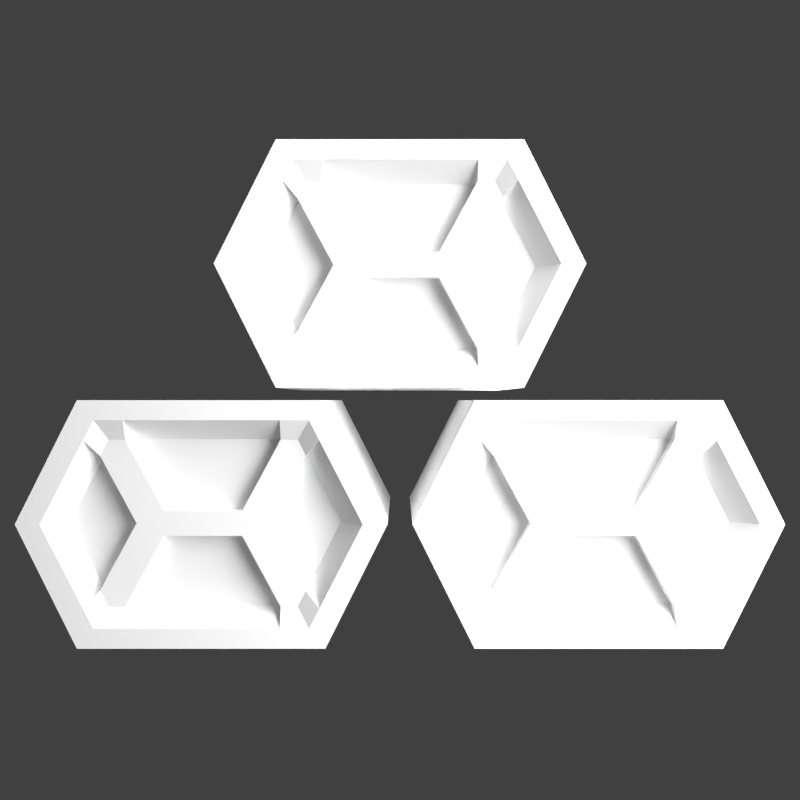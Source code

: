 # Source: CargoCrates.blend  (saved by Blender 2.72.0; exported with 4.5.12 LTS)
import bpy
from mathutils import Matrix  # noqa: F401  (used for matrix-valued properties, if any)

bpy.ops.wm.read_factory_settings(use_empty=True)
scene = bpy.context.scene
scene.name = 'Scene'

# ---- collections
col_collection_1 = bpy.data.collections.new('Collection 1'); scene.collection.children.link(col_collection_1)

# ---- materials (node trees are filled in below, after node groups)
mat_material = bpy.data.materials.new('Material')
mat_material.alpha_threshold = 0.0
mat_material.diffuse_color = (1.0, 1.0, 1.0, 1.0)
mat_material.roughness = 0.5
mat_material.line_color = (0.0, 0.0, 0.0, 1.0)
mat_lightmat = bpy.data.materials.new('LightMat')
mat_lightmat.alpha_threshold = 0.0
mat_lightmat.roughness = 0.5

# ---- material node trees
mat_lightmat.use_nodes = True; mat_lightmat.node_tree.nodes.clear()
_N = mat_lightmat.node_tree.nodes; _L = mat_lightmat.node_tree.links
n0 = _N.new('ShaderNodeOutputMaterial'); n0.name = 'Material Output'; n0.location = (300, 300)
n1 = _N.new('ShaderNodeEmission'); n1.name = 'Emission'; n1.location = (110, 300)
n1.inputs[0].default_value = (0.8, 0.8, 0.8, 1.0)
n1.inputs[1].default_value = 10.0
_L.new(n1.outputs[0], n0.inputs[0])
n0.is_active_output = True

# ---- world
world_world = bpy.data.worlds.new('World'); scene.world = world_world
world_world.color = (0.05088, 0.05088, 0.05088)
world_world.use_sun_shadow = False
world_world.sun_shadow_jitter_overblur = 0.0
world_world.cycles.sampling_method = 'MANUAL'
world_world.cycles.sample_map_resolution = 256

# ---- cameras
cam_camera = bpy.data.cameras.new('Camera')
cam_camera.clip_end = 100.0
cam_camera.lens = 35.0
cam_camera.sensor_width = 32.0
cam_camera.sensor_height = 18.0
cam_camera.display_size = 2.0
cam_camera.dof.focus_distance = 0.0

# ---- meshes
me_cube_002 = bpy.data.meshes.new('Cube.002')
me_cube_002.from_pydata([(-1.0, -1.0, 1.0), (-1.0, 1.0, 1.0), (-0.8669, -1.0, 0.8391), (-1.097, -1.0, 0.8066), (-0.6311, -1.0, 1.0), (-0.9507, -1.0, 0.6768), (-0.6311, -1.0, 0.8391), (-0.836, -0.8218, 0.5475), (-0.6311, -0.8213, 0.6787), (-0.7692, -0.9323, 0.6787), (-0.836, -0.9328, 0.5475), (-0.6311, -0.9323, 0.6787), (1.0, -1.0, 1.0), (1.0, 1.0, 1.0), (0.8669, -1.0, 0.8391), (1.097, -1.0, 0.8066), (0.6311, -1.0, 1.0), (0.9507, -1.0, 0.6768), (0.6311, -1.0, 0.8391), (0.836, -0.8218, 0.5475), (0.6311, -0.8213, 0.6787), (0.7692, -0.9323, 0.6787), (0.836, -0.9328, 0.5475), (0.6311, -0.9323, 0.6787), (0.0, 1.0, 1.0), (0.0, -1.0, 1.0), (0.0, -1.0, 0.8391), (0.0, -0.8213, 0.6787), (-1.0, -1.0, -1.0), (-1.0, 1.0, -1.0), (-1.5, -1.0, 0.0), (-1.5, 1.0, 0.0), (-0.8669, -1.0, -0.8391), (-1.3, -1.0, 0.0), (-1.114, -0.8238, 0.0), (-1.097, -1.0, -0.8066), (-0.6311, -1.0, -1.0), (-0.9507, -1.0, -0.6768), (-0.6311, -1.0, -0.8391), (-0.836, -0.8218, -0.5475), (-0.6311, -0.8213, -0.6787), (-0.5389, -0.8238, 0.0), (-0.7692, -0.9323, -0.6787), (-0.836, -0.9328, -0.5475), (-0.6311, -0.9323, -0.6787), (-0.2627, -0.9348, 0.0), (-0.5389, -0.9348, 0.0), (1.0, -1.0, -1.0), (1.0, 1.0, -1.0), (1.5, -1.0, 0.0), (1.5, 1.0, 0.0), (0.8669, -1.0, -0.8391), (1.3, -1.0, 0.0), (1.114, -0.8238, 0.0), (1.097, -1.0, -0.8066), (0.6311, -1.0, -1.0), (0.9507, -1.0, -0.6768), (0.6311, -1.0, -0.8391), (0.836, -0.8218, -0.5475), (0.6311, -0.8213, -0.6787), (0.5389, -0.8238, 0.0), (0.7692, -0.9323, -0.6787), (0.836, -0.9328, -0.5475), (0.6311, -0.9323, -0.6787), (0.2627, -0.9348, 0.0), (0.5389, -0.9348, 0.0), (0.0, 1.0, -1.0), (0.0, 1.0, 0.0), (0.0, -1.0, -1.0), (0.0, -1.0, -0.8391), (0.0, -0.8213, -0.6787), (-0.318, -0.8234, 0.1018), (-0.318, -0.9344, 0.1018), (0.0, -0.8234, 0.1018), (0.318, -0.8234, 0.1018), (0.318, -0.9344, 0.1018), (-0.318, -0.8234, -0.1018), (-0.318, -0.9344, -0.1018), (0.0, -0.8234, -0.1018), (0.318, -0.8234, -0.1018), (0.318, -0.9344, -0.1018)], [], [(24, 1, 0, 4, 25), (30, 3, 0, 1, 31), (24, 67, 31, 1), (4, 0, 2, 6), (3, 30, 33, 5), (8, 6, 11), (5, 33, 34, 7), (25, 4, 6, 26), (0, 3, 5, 2), (26, 6, 8, 27), (10, 5, 7), (41, 7, 34), (71, 8, 11, 72), (73, 27, 8, 71), (45, 72, 11, 9, 10, 46), (7, 41, 46, 10), (2, 9, 11, 6), (2, 5, 10, 9), (24, 25, 16, 12, 13), (49, 50, 13, 12, 15), (24, 13, 50, 67), (16, 18, 14, 12), (15, 17, 52, 49), (20, 23, 18), (17, 19, 53, 52), (25, 26, 18, 16), (12, 14, 17, 15), (26, 27, 20, 18), (22, 19, 17), (60, 53, 19), (74, 75, 23, 20), (73, 74, 20, 27), (64, 65, 22, 21, 23, 75), (19, 22, 65, 60), (14, 18, 23, 21), (14, 21, 22, 17), (66, 68, 36, 28, 29), (30, 31, 29, 28, 35), (66, 29, 31, 67), (36, 38, 32, 28), (35, 37, 33, 30), (40, 44, 38), (37, 39, 34, 33), (68, 69, 38, 36), (28, 32, 37, 35), (69, 70, 40, 38), (43, 39, 37), (41, 34, 39), (76, 77, 44, 40), (78, 76, 40, 70), (45, 46, 43, 42, 44, 77), (39, 43, 46, 41), (64, 75, 72, 45), (32, 38, 44, 42), (32, 42, 43, 37), (66, 48, 47, 55, 68), (49, 54, 47, 48, 50), (66, 67, 50, 48), (55, 47, 51, 57), (54, 49, 52, 56), (59, 57, 63), (56, 52, 53, 58), (68, 55, 57, 69), (47, 54, 56, 51), (69, 57, 59, 70), (62, 56, 58), (60, 58, 53), (79, 59, 63, 80), (78, 70, 59, 79), (64, 80, 63, 61, 62, 65), (58, 60, 65, 62), (64, 45, 77, 80), (51, 61, 63, 57), (51, 56, 62, 61), (72, 75, 74, 73, 71), (80, 77, 76, 78, 79)])
me_cube_002.materials.append(mat_material)
me_cube_002.use_remesh_preserve_volume = False
me_cube_002.use_remesh_preserve_attributes = False
me_cube_002.use_mirror_vertex_groups = False
me_cube_002.update()
me_cube_001 = bpy.data.meshes.new('Cube.001')
me_cube_001.from_pydata([(-1.0, -1.0, 1.0), (-1.0, 1.0, 1.0), (-0.8669, -1.0, 0.8391), (-1.097, -1.0, 0.8066), (-0.6311, -1.0, 1.0), (-0.9507, -1.0, 0.6768), (-0.6311, -1.0, 0.8391), (-0.836, -0.8218, 0.5475), (-0.6311, -0.8213, 0.6787), (-0.7692, -0.9323, 0.6787), (-0.836, -0.9328, 0.5475), (-0.6311, -0.9323, 0.6787), (1.0, -1.0, 1.0), (1.0, 1.0, 1.0), (0.8669, -1.0, 0.8391), (1.097, -1.0, 0.8066), (0.6311, -1.0, 1.0), (0.9507, -1.0, 0.6768), (0.6311, -1.0, 0.8391), (0.836, -0.8218, 0.5475), (0.6311, -0.8213, 0.6787), (0.7692, -0.9323, 0.6787), (0.836, -0.9328, 0.5475), (0.6311, -0.9323, 0.6787), (0.0, 1.0, 1.0), (0.0, -1.0, 1.0), (0.0, -1.0, 0.8391), (0.0, -0.8213, 0.6787), (-1.0, -1.0, -1.0), (-1.0, 1.0, -1.0), (-1.5, -1.0, 0.0), (-1.5, 1.0, 0.0), (-0.8669, -1.0, -0.8391), (-1.3, -1.0, 0.0), (-1.114, -0.8238, 0.0), (-1.097, -1.0, -0.8066), (-0.6311, -1.0, -1.0), (-0.9507, -1.0, -0.6768), (-0.6311, -1.0, -0.8391), (-0.836, -0.8218, -0.5475), (-0.6311, -0.8213, -0.6787), (-0.5389, -0.8238, 0.0), (-0.7692, -0.9323, -0.6787), (-0.836, -0.9328, -0.5475), (-0.6311, -0.9323, -0.6787), (-0.2627, -0.9348, 0.0), (-0.5389, -0.9348, 0.0), (1.0, -1.0, -1.0), (1.0, 1.0, -1.0), (1.5, -1.0, 0.0), (1.5, 1.0, 0.0), (0.8669, -1.0, -0.8391), (1.3, -1.0, 0.0), (1.114, -0.8238, 0.0), (1.097, -1.0, -0.8066), (0.6311, -1.0, -1.0), (0.9507, -1.0, -0.6768), (0.6311, -1.0, -0.8391), (0.836, -0.8218, -0.5475), (0.6311, -0.8213, -0.6787), (0.5389, -0.8238, 0.0), (0.7692, -0.9323, -0.6787), (0.836, -0.9328, -0.5475), (0.6311, -0.9323, -0.6787), (0.2627, -0.9348, 0.0), (0.5389, -0.9348, 0.0), (0.0, 1.0, -1.0), (0.0, 1.0, 0.0), (0.0, -1.0, -1.0), (0.0, -1.0, -0.8391), (0.0, -0.8213, -0.6787), (-0.318, -0.8234, 0.1018), (-0.318, -0.9344, 0.1018), (0.0, -0.8234, 0.1018), (0.318, -0.8234, 0.1018), (0.318, -0.9344, 0.1018), (-0.318, -0.8234, -0.1018), (-0.318, -0.9344, -0.1018), (0.0, -0.8234, -0.1018), (0.318, -0.8234, -0.1018), (0.318, -0.9344, -0.1018)], [], [(24, 1, 0, 4, 25), (30, 3, 0, 1, 31), (24, 67, 31, 1), (4, 0, 2, 6), (3, 30, 33, 5), (8, 6, 11), (5, 33, 34, 7), (25, 4, 6, 26), (0, 3, 5, 2), (26, 6, 8, 27), (10, 5, 7), (41, 7, 34), (71, 8, 11, 72), (73, 27, 8, 71), (45, 72, 11, 9, 10, 46), (7, 41, 46, 10), (2, 9, 11, 6), (2, 5, 10, 9), (24, 25, 16, 12, 13), (49, 50, 13, 12, 15), (24, 13, 50, 67), (16, 18, 14, 12), (15, 17, 52, 49), (20, 23, 18), (17, 19, 53, 52), (25, 26, 18, 16), (12, 14, 17, 15), (26, 27, 20, 18), (22, 19, 17), (60, 53, 19), (74, 75, 23, 20), (73, 74, 20, 27), (64, 65, 22, 21, 23, 75), (19, 22, 65, 60), (14, 18, 23, 21), (14, 21, 22, 17), (66, 68, 36, 28, 29), (30, 31, 29, 28, 35), (66, 29, 31, 67), (36, 38, 32, 28), (35, 37, 33, 30), (40, 44, 38), (37, 39, 34, 33), (68, 69, 38, 36), (28, 32, 37, 35), (69, 70, 40, 38), (43, 39, 37), (41, 34, 39), (76, 77, 44, 40), (78, 76, 40, 70), (45, 46, 43, 42, 44, 77), (39, 43, 46, 41), (64, 75, 72, 45), (32, 38, 44, 42), (32, 42, 43, 37), (66, 48, 47, 55, 68), (49, 54, 47, 48, 50), (66, 67, 50, 48), (55, 47, 51, 57), (54, 49, 52, 56), (59, 57, 63), (56, 52, 53, 58), (68, 55, 57, 69), (47, 54, 56, 51), (69, 57, 59, 70), (62, 56, 58), (60, 58, 53), (79, 59, 63, 80), (78, 70, 59, 79), (64, 80, 63, 61, 62, 65), (58, 60, 65, 62), (64, 45, 77, 80), (51, 61, 63, 57), (51, 56, 62, 61), (72, 75, 74, 73, 71), (80, 77, 76, 78, 79)])
me_cube_001.materials.append(mat_material)
me_cube_001.use_remesh_preserve_volume = False
me_cube_001.use_remesh_preserve_attributes = False
me_cube_001.use_mirror_vertex_groups = False
me_cube_001.update()
me_plane = bpy.data.meshes.new('Plane')
me_plane.from_pydata([(-1.0, -1.0, 0.0), (1.0, -1.0, 0.0), (-1.0, 1.0, 0.0), (1.0, 1.0, 0.0)], [], [(0, 1, 3, 2)])
me_plane.materials.append(mat_lightmat)
me_plane.use_remesh_preserve_volume = False
me_plane.use_remesh_preserve_attributes = False
me_plane.use_mirror_vertex_groups = False
me_plane.update()
me_cube = bpy.data.meshes.new('Cube')
me_cube.from_pydata([(-1.0, -1.0, 1.0), (-1.0, 1.0, 1.0), (-0.8669, -1.0, 0.8391), (-1.097, -1.0, 0.8066), (-0.6311, -1.0, 1.0), (-0.9507, -1.0, 0.6768), (-0.6311, -1.0, 0.8391), (-0.836, -0.8218, 0.5475), (-0.6311, -0.8213, 0.6787), (-0.7692, -0.9323, 0.6787), (-0.836, -0.9328, 0.5475), (-0.6311, -0.9323, 0.6787), (1.0, -1.0, 1.0), (1.0, 1.0, 1.0), (0.8669, -1.0, 0.8391), (1.097, -1.0, 0.8066), (0.6311, -1.0, 1.0), (0.9507, -1.0, 0.6768), (0.6311, -1.0, 0.8391), (0.836, -0.8218, 0.5475), (0.6311, -0.8213, 0.6787), (0.7692, -0.9323, 0.6787), (0.836, -0.9328, 0.5475), (0.6311, -0.9323, 0.6787), (0.0, 1.0, 1.0), (0.0, -1.0, 1.0), (0.0, -1.0, 0.8391), (0.0, -0.8213, 0.6787), (-1.0, -1.0, -1.0), (-1.0, 1.0, -1.0), (-1.5, -1.0, 0.0), (-1.5, 1.0, 0.0), (-0.8669, -1.0, -0.8391), (-1.3, -1.0, 0.0), (-1.114, -0.8238, 0.0), (-1.097, -1.0, -0.8066), (-0.6311, -1.0, -1.0), (-0.9507, -1.0, -0.6768), (-0.6311, -1.0, -0.8391), (-0.836, -0.8218, -0.5475), (-0.6311, -0.8213, -0.6787), (-0.5389, -0.8238, 0.0), (-0.7692, -0.9323, -0.6787), (-0.836, -0.9328, -0.5475), (-0.6311, -0.9323, -0.6787), (-0.2627, -0.9348, 0.0), (-0.5389, -0.9348, 0.0), (1.0, -1.0, -1.0), (1.0, 1.0, -1.0), (1.5, -1.0, 0.0), (1.5, 1.0, 0.0), (0.8669, -1.0, -0.8391), (1.3, -1.0, 0.0), (1.114, -0.8238, 0.0), (1.097, -1.0, -0.8066), (0.6311, -1.0, -1.0), (0.9507, -1.0, -0.6768), (0.6311, -1.0, -0.8391), (0.836, -0.8218, -0.5475), (0.6311, -0.8213, -0.6787), (0.5389, -0.8238, 0.0), (0.7692, -0.9323, -0.6787), (0.836, -0.9328, -0.5475), (0.6311, -0.9323, -0.6787), (0.2627, -0.9348, 0.0), (0.5389, -0.9348, 0.0), (0.0, 1.0, -1.0), (0.0, 1.0, 0.0), (0.0, -1.0, -1.0), (0.0, -1.0, -0.8391), (0.0, -0.8213, -0.6787), (-0.318, -0.8234, 0.1018), (-0.318, -0.9344, 0.1018), (0.0, -0.8234, 0.1018), (0.318, -0.8234, 0.1018), (0.318, -0.9344, 0.1018), (-0.318, -0.8234, -0.1018), (-0.318, -0.9344, -0.1018), (0.0, -0.8234, -0.1018), (0.318, -0.8234, -0.1018), (0.318, -0.9344, -0.1018)], [], [(24, 1, 0, 4, 25), (30, 3, 0, 1, 31), (24, 67, 31, 1), (4, 0, 2, 6), (3, 30, 33, 5), (8, 6, 11), (5, 33, 34, 7), (25, 4, 6, 26), (0, 3, 5, 2), (26, 6, 8, 27), (10, 5, 7), (41, 7, 34), (71, 8, 11, 72), (73, 27, 8, 71), (45, 72, 11, 9, 10, 46), (7, 41, 46, 10), (2, 9, 11, 6), (2, 5, 10, 9), (24, 25, 16, 12, 13), (49, 50, 13, 12, 15), (24, 13, 50, 67), (16, 18, 14, 12), (15, 17, 52, 49), (20, 23, 18), (17, 19, 53, 52), (25, 26, 18, 16), (12, 14, 17, 15), (26, 27, 20, 18), (22, 19, 17), (60, 53, 19), (74, 75, 23, 20), (73, 74, 20, 27), (64, 65, 22, 21, 23, 75), (19, 22, 65, 60), (14, 18, 23, 21), (14, 21, 22, 17), (66, 68, 36, 28, 29), (30, 31, 29, 28, 35), (66, 29, 31, 67), (36, 38, 32, 28), (35, 37, 33, 30), (40, 44, 38), (37, 39, 34, 33), (68, 69, 38, 36), (28, 32, 37, 35), (69, 70, 40, 38), (43, 39, 37), (41, 34, 39), (76, 77, 44, 40), (78, 76, 40, 70), (45, 46, 43, 42, 44, 77), (39, 43, 46, 41), (64, 75, 72, 45), (32, 38, 44, 42), (32, 42, 43, 37), (66, 48, 47, 55, 68), (49, 54, 47, 48, 50), (66, 67, 50, 48), (55, 47, 51, 57), (54, 49, 52, 56), (59, 57, 63), (56, 52, 53, 58), (68, 55, 57, 69), (47, 54, 56, 51), (69, 57, 59, 70), (62, 56, 58), (60, 58, 53), (79, 59, 63, 80), (78, 70, 59, 79), (64, 80, 63, 61, 62, 65), (58, 60, 65, 62), (64, 45, 77, 80), (51, 61, 63, 57), (51, 56, 62, 61), (72, 75, 74, 73, 71), (80, 77, 76, 78, 79)])
me_cube.materials.append(mat_material)
me_cube.use_remesh_preserve_volume = False
me_cube.use_remesh_preserve_attributes = False
me_cube.use_mirror_vertex_groups = False
me_cube.update()

# ---- objects
ob_cube_002 = bpy.data.objects.new('Cube.002', me_cube_002)
ob_cube_001 = bpy.data.objects.new('Cube.001', me_cube_001)
ob_plane = bpy.data.objects.new('Plane', me_plane)
ob_camera = bpy.data.objects.new('Camera', cam_camera)
ob_cube = bpy.data.objects.new('Cube', me_cube)

# ---- transforms, parenting, visibility, modifiers, constraints
ob_cube_002.location = (0.0, 0.0, 2.1)
ob_cube_002.lock_rotations_4d = False
ob_cube_002.empty_display_type = 'ARROWS'
ob_cube_002.lineart.crease_threshold = 0.0
ob_cube_001.location = (1.6, 0.0, 0.0)
ob_cube_001.lock_rotations_4d = False
ob_cube_001.empty_display_type = 'ARROWS'
ob_cube_001.lineart.crease_threshold = 0.0
ob_plane.location = (13.25, -4.544, 4.594)
ob_plane.rotation_euler = (0.9159, -0.0, 0.4487)
ob_plane.scale = (9.593, 9.593, 9.593)
ob_plane.lineart.crease_threshold = 0.0
ob_camera.location = (0.0, -8.04, 1.0)
ob_camera.rotation_euler = (1.571, -0.0, -0.0)
ob_camera.lineart.crease_threshold = 0.0
ob_cube.location = (-1.6, 0.0, 0.0)
ob_cube.lock_rotations_4d = False
ob_cube.empty_display_type = 'ARROWS'
ob_cube.lineart.crease_threshold = 0.0

# ---- collection membership
col_collection_1.objects.link(ob_cube_002)
col_collection_1.objects.link(ob_cube_001)
col_collection_1.objects.link(ob_plane)
col_collection_1.objects.link(ob_camera)
col_collection_1.objects.link(ob_cube)

# ---- scene / render settings (as saved in the file)
scene.camera = ob_camera
scene.frame_start = 1; scene.frame_end = 250; scene.frame_set(1)
scene.render.engine = 'CYCLES'
scene.render.image_settings.color_depth = '16'
scene.render.resolution_x = 512
scene.render.resolution_y = 512
scene.render.resolution_percentage = 50
scene.render.dither_intensity = 0.0
scene.render.film_transparent = True
scene.cycles.use_denoising = False
scene.cycles.samples = 576
scene.cycles.sampling_pattern = 'TABULATED_SOBOL'
scene.cycles.light_sampling_threshold = 0.0
scene.cycles.use_adaptive_sampling = False
scene.cycles.use_light_tree = False
scene.cycles.blur_glossy = 0.0
scene.cycles.max_bounces = 128
scene.cycles.diffuse_bounces = 128
scene.cycles.glossy_bounces = 128
scene.cycles.transmission_bounces = 128
scene.cycles.volume_bounces = 128
scene.cycles.transparent_max_bounces = 128
scene.cycles.pixel_filter_type = 'GAUSSIAN'
scene.cycles.sample_clamp_indirect = 0.0
scene.view_settings.view_transform = 'Standard'
bpy.context.view_layer.update()
